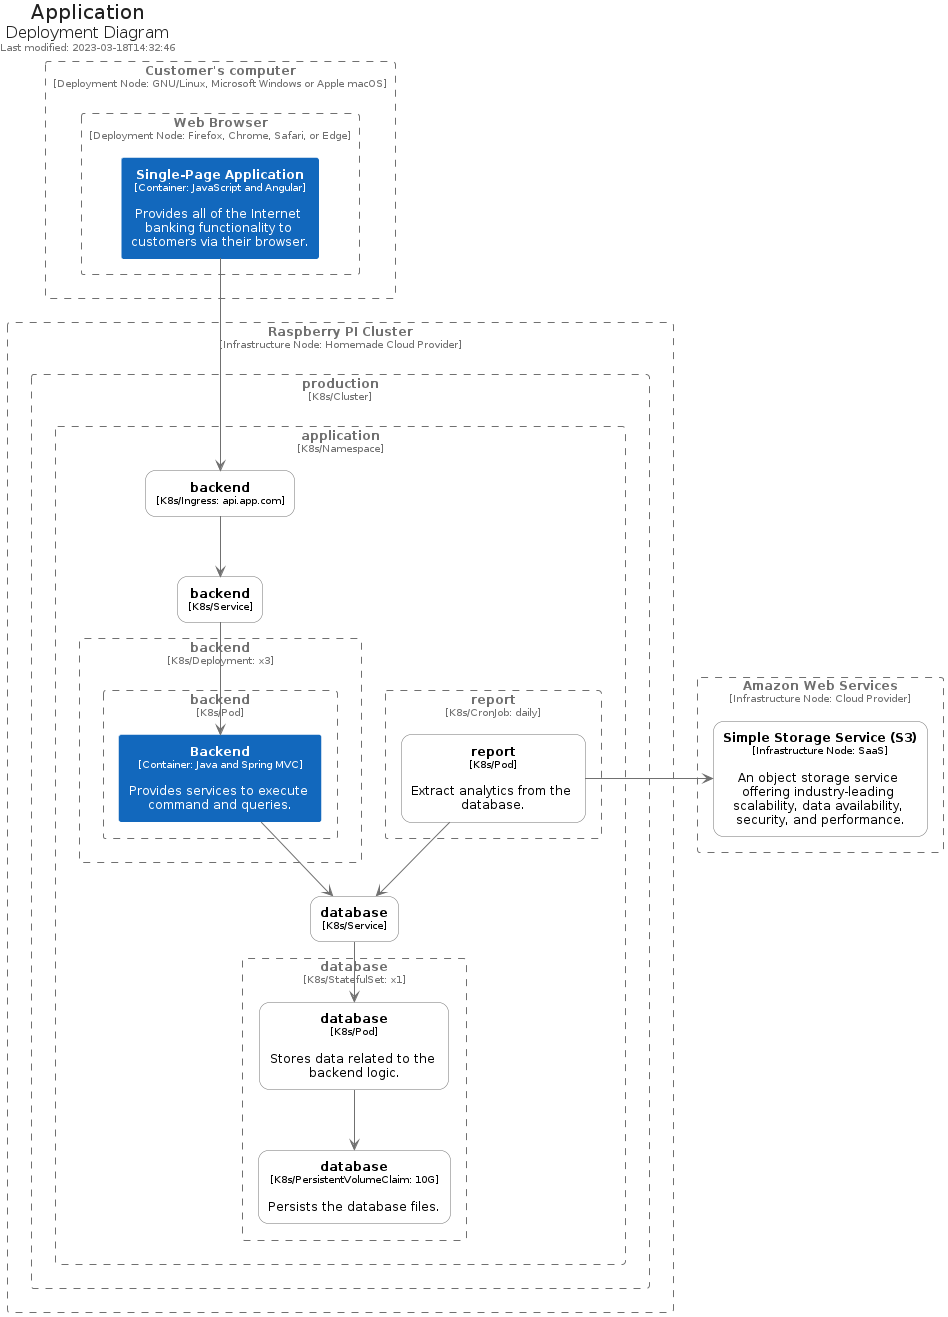

The diagram above was rendered by PlantUML. Its source (embedded in the PNG):
@startuml
' configures the library
!global $INCLUSION_MODE="local"
!global $LIB_BASE_LOCATION=".."

' loads the library's bootstrap
!include $LIB_BASE_LOCATION/bootstrap.puml

' loads the package bootstrap
include('c4k8s/bootstrap')

' include the c4model library
include('c4model/bootstrap')
include('c4model/Element/InfrastructureNode')
include('c4model/Element/Container')
include('c4model/Boundary/InfrastructureNodeBoundary')
include('c4model/Element/DeploymentNode')
include('c4model/Boundary/DeploymentNodeBoundary')

' include the c4k8s items
include('c4k8s/Element/Pod')
include('c4k8s/Element/PersistentVolumeClaim')
include('c4k8s/Element/Service')
include('c4k8s/Element/Ingress')
include('c4k8s/Boundary/ClusterBoundary')
include('c4k8s/Boundary/PodBoundary')
include('c4k8s/Boundary/NamespaceBoundary')
include('c4k8s/Boundary/StatefulSetBoundary')
include('c4k8s/Boundary/CronJobBoundary')
include('c4k8s/Boundary/DeploymentBoundary')

Title("Application", "Deployment Diagram")

InfrastructureNodeBoundary("aws", "Amazon Web Services", "Cloud Provider") {
  InfrastructureNode("s3", "Simple Storage Service (S3)", "An object storage service offering industry-leading scalability, data availability, security, and performance.", "SaaS")
}

InfrastructureNodeBoundary("datacenter", "Raspberry PI Cluster", "Homemade Cloud Provider") {
  ClusterBoundary("cluster", "production") {
    NamespaceBoundary("application_namespace", "application") {
      StatefulSetBoundary("database_statefulset", "database", "x1") {
        PersistentVolumeClaim("database_pvc", "database", "Persists the database files.", "10G")
        Pod("database_pod", "database", "Stores data related to the backend logic.")
        database_pod --> database_pvc
      }
      Service("database_service", "database")
      database_service --> database_pod

      Service("backend_service", "backend")
      DeploymentBoundary("backend_deployment", "backend", "x3") {
        PodBoundary("backend_pod", "backend") {
          Container("backend_container", "Backend", "Provides services to execute command and queries.", "Java and Spring MVC")
        }
      }
      backend_service --> backend_container
      backend_container --> database_service

      CronJobBoundary("report_cronjob", "report", "daily") {
        Pod("backup_pod", "report", "Extract analytics from the database.")
      }
      backup_pod --> database_service
      backup_pod -r-> s3

      Ingress("backend_ingress", "backend", "", "api.app.com")
      backend_ingress --> backend_service
    }
  }
}

DeploymentNodeBoundary("dep_sa_c", "Customer's computer", "GNU/Linux, Microsoft Windows or Apple macOS") {
  DeploymentNodeBoundary("dep_sa_wb", "Web Browser", "Firefox, Chrome, Safari, or Edge") {
    Container("spa", "Single-Page Application", "Provides all of the Internet banking functionality to customers via their browser.", "JavaScript and Angular")
  }
}
spa --> backend_ingress

@enduml